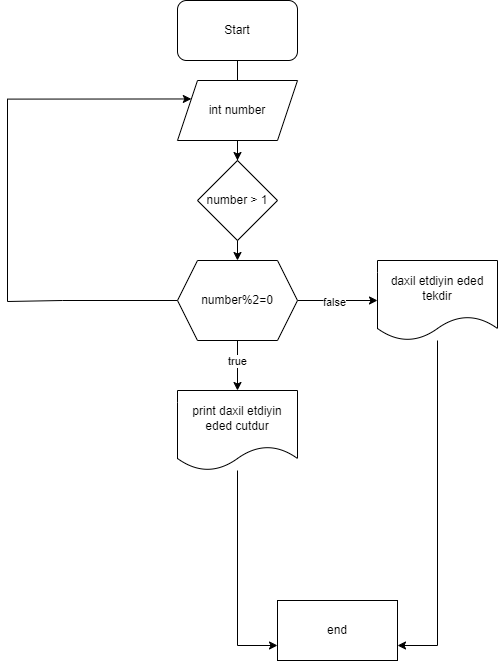

The diagram above was exported from draw.io. Its source (the exported page's mxGraphModel, read from the mxfile embedded in the PNG):
<mxGraphModel dx="1304" dy="700" grid="1" gridSize="10" guides="1" tooltips="1" connect="1" arrows="1" fold="1" page="1" pageScale="1" pageWidth="850" pageHeight="1100" math="0" shadow="0">
  <root>
    <mxCell id="0" />
    <mxCell id="1" parent="0" />
    <mxCell id="FNIP6pzJ6oNHpqqWpuKF-3" value="" style="edgeStyle=orthogonalEdgeStyle;rounded=0;orthogonalLoop=1;jettySize=auto;html=1;" edge="1" parent="1" source="FNIP6pzJ6oNHpqqWpuKF-1">
      <mxGeometry relative="1" as="geometry">
        <mxPoint x="340" y="90" as="targetPoint" />
      </mxGeometry>
    </mxCell>
    <mxCell id="FNIP6pzJ6oNHpqqWpuKF-1" value="Start" style="rounded=1;whiteSpace=wrap;html=1;" vertex="1" parent="1">
      <mxGeometry x="280" width="120" height="60" as="geometry" />
    </mxCell>
    <mxCell id="FNIP6pzJ6oNHpqqWpuKF-13" value="" style="edgeStyle=orthogonalEdgeStyle;rounded=0;orthogonalLoop=1;jettySize=auto;html=1;" edge="1" parent="1" source="FNIP6pzJ6oNHpqqWpuKF-9" target="FNIP6pzJ6oNHpqqWpuKF-11">
      <mxGeometry relative="1" as="geometry" />
    </mxCell>
    <mxCell id="FNIP6pzJ6oNHpqqWpuKF-9" value="int number" style="shape=parallelogram;perimeter=parallelogramPerimeter;whiteSpace=wrap;html=1;fixedSize=1;" vertex="1" parent="1">
      <mxGeometry x="280" y="80" width="120" height="60" as="geometry" />
    </mxCell>
    <mxCell id="FNIP6pzJ6oNHpqqWpuKF-12" value="" style="edgeStyle=orthogonalEdgeStyle;rounded=0;orthogonalLoop=1;jettySize=auto;html=1;" edge="1" parent="1" source="FNIP6pzJ6oNHpqqWpuKF-11">
      <mxGeometry relative="1" as="geometry">
        <mxPoint x="340" y="260" as="targetPoint" />
      </mxGeometry>
    </mxCell>
    <mxCell id="FNIP6pzJ6oNHpqqWpuKF-11" value="number &amp;gt; 1" style="rhombus;whiteSpace=wrap;html=1;" vertex="1" parent="1">
      <mxGeometry x="300" y="160" width="80" height="80" as="geometry" />
    </mxCell>
    <mxCell id="kFNEwgZleSd5cse_L_I7-4" value="" style="edgeStyle=orthogonalEdgeStyle;rounded=0;orthogonalLoop=1;jettySize=auto;html=1;" edge="1" parent="1" source="kFNEwgZleSd5cse_L_I7-1">
      <mxGeometry relative="1" as="geometry">
        <mxPoint x="340" y="390" as="targetPoint" />
      </mxGeometry>
    </mxCell>
    <mxCell id="kFNEwgZleSd5cse_L_I7-10" value="true" style="edgeLabel;html=1;align=center;verticalAlign=middle;resizable=0;points=[];" vertex="1" connectable="0" parent="kFNEwgZleSd5cse_L_I7-4">
      <mxGeometry x="-0.23" y="-1" relative="1" as="geometry">
        <mxPoint as="offset" />
      </mxGeometry>
    </mxCell>
    <mxCell id="kFNEwgZleSd5cse_L_I7-6" style="edgeStyle=orthogonalEdgeStyle;rounded=0;orthogonalLoop=1;jettySize=auto;html=1;exitX=0;exitY=0.5;exitDx=0;exitDy=0;entryX=0;entryY=0.25;entryDx=0;entryDy=0;" edge="1" parent="1" source="kFNEwgZleSd5cse_L_I7-1" target="FNIP6pzJ6oNHpqqWpuKF-9">
      <mxGeometry relative="1" as="geometry">
        <mxPoint x="50" y="300" as="targetPoint" />
        <Array as="points">
          <mxPoint x="165" y="300" />
          <mxPoint x="165" y="301" />
          <mxPoint x="110" y="301" />
          <mxPoint x="110" y="99" />
        </Array>
      </mxGeometry>
    </mxCell>
    <mxCell id="kFNEwgZleSd5cse_L_I7-12" value="" style="edgeStyle=orthogonalEdgeStyle;rounded=0;orthogonalLoop=1;jettySize=auto;html=1;" edge="1" parent="1" source="kFNEwgZleSd5cse_L_I7-1" target="kFNEwgZleSd5cse_L_I7-11">
      <mxGeometry relative="1" as="geometry" />
    </mxCell>
    <mxCell id="kFNEwgZleSd5cse_L_I7-13" value="false" style="edgeLabel;html=1;align=center;verticalAlign=middle;resizable=0;points=[];" vertex="1" connectable="0" parent="kFNEwgZleSd5cse_L_I7-12">
      <mxGeometry x="-0.0972" y="-1" relative="1" as="geometry">
        <mxPoint as="offset" />
      </mxGeometry>
    </mxCell>
    <mxCell id="kFNEwgZleSd5cse_L_I7-1" value="number%2=0" style="shape=hexagon;perimeter=hexagonPerimeter2;whiteSpace=wrap;html=1;fixedSize=1;" vertex="1" parent="1">
      <mxGeometry x="280" y="260" width="120" height="80" as="geometry" />
    </mxCell>
    <mxCell id="kFNEwgZleSd5cse_L_I7-15" style="edgeStyle=orthogonalEdgeStyle;rounded=0;orthogonalLoop=1;jettySize=auto;html=1;entryX=0;entryY=0.75;entryDx=0;entryDy=0;" edge="1" parent="1" source="kFNEwgZleSd5cse_L_I7-9" target="kFNEwgZleSd5cse_L_I7-16">
      <mxGeometry relative="1" as="geometry">
        <mxPoint x="340" y="600" as="targetPoint" />
      </mxGeometry>
    </mxCell>
    <mxCell id="kFNEwgZleSd5cse_L_I7-9" value="print daxil etdiyin eded cutdur" style="shape=document;whiteSpace=wrap;html=1;boundedLbl=1;" vertex="1" parent="1">
      <mxGeometry x="280" y="390" width="120" height="80" as="geometry" />
    </mxCell>
    <mxCell id="kFNEwgZleSd5cse_L_I7-14" style="edgeStyle=orthogonalEdgeStyle;rounded=0;orthogonalLoop=1;jettySize=auto;html=1;entryX=1;entryY=0.75;entryDx=0;entryDy=0;" edge="1" parent="1" source="kFNEwgZleSd5cse_L_I7-11" target="kFNEwgZleSd5cse_L_I7-16">
      <mxGeometry relative="1" as="geometry">
        <mxPoint x="540" y="600" as="targetPoint" />
      </mxGeometry>
    </mxCell>
    <mxCell id="kFNEwgZleSd5cse_L_I7-11" value="daxil etdiyin eded tekdir" style="shape=document;whiteSpace=wrap;html=1;boundedLbl=1;" vertex="1" parent="1">
      <mxGeometry x="480" y="260" width="120" height="80" as="geometry" />
    </mxCell>
    <mxCell id="kFNEwgZleSd5cse_L_I7-16" value="end" style="rounded=0;whiteSpace=wrap;html=1;" vertex="1" parent="1">
      <mxGeometry x="380" y="600" width="120" height="60" as="geometry" />
    </mxCell>
  </root>
</mxGraphModel>